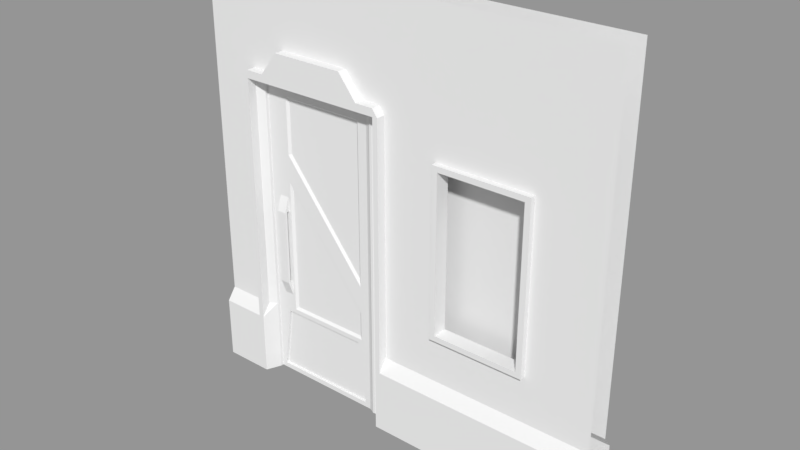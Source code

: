 # Source: L5_ShopDoor.blend  (saved by Blender 2.78.0; exported with 4.5.12 LTS)
import bpy
from mathutils import Matrix  # noqa: F401  (used for matrix-valued properties, if any)

bpy.ops.wm.read_factory_settings(use_empty=True)
scene = bpy.context.scene
scene.name = 'Scene'

# ---- collections
col_collection_1 = bpy.data.collections.new('Collection 1'); scene.collection.children.link(col_collection_1)

# ---- materials (node trees are filled in below, after node groups)
mat_l5_shopdoorm = bpy.data.materials.new('L5_ShopDoorM')
mat_l5_shopdoorm.alpha_threshold = 0.0
mat_l5_shopdoorm.use_transparent_shadow = False
mat_l5_shopdoorm.roughness = 0.5
mat_l5_shopdoorm.line_color = (0.0, 0.0, 0.0, 1.0)

# ---- material node trees

# ---- meshes
me_l5_shopdoor = bpy.data.meshes.new('L5_ShopDoor')
me_l5_shopdoor.from_pydata([(-0.5329, -0.02014, 0.335), (-0.5534, -0.02014, 1.42), (0.04209, -0.02014, 1.468), (0.04209, -0.02014, 0.0), (-0.4806, -0.01015, 0.9821), (-0.4806, -0.01015, 1.154), (0.006429, -0.03395, 0.4718), (0.006429, -0.03395, 0.6231), (-0.006429, -0.03395, 0.4718), (-0.006429, -0.03395, 0.6231), (-0.09284, -0.01015, 1.409), (-0.01929, -0.02651, 1.468), (0.01929, -0.02651, 1.468), (0.03418, -0.02014, 1.468), (-0.1015, -0.02014, 0.335), (-0.01929, -0.02651, 0.0), (0.01929, -0.02651, 0.0), (0.03418, -0.02014, 0.0), (-0.09284, -0.01015, 0.4961), (-0.09284, -0.01015, 0.668), (-0.5741, -0.02014, 0.02339), (-0.6008, -0.02014, 1.468), (-0.5534, -0.02014, 1.15), (-0.5534, -0.02014, 1.016), (-0.03418, -0.02014, 1.468), (-0.06037, -0.02014, 0.02339), (-0.03418, -0.02014, 0.4718), (-0.03418, -0.02014, 0.6231), (-0.6008, -0.02014, 0.0), (-0.03418, -0.02014, 0.0), (-0.01929, -0.02651, 0.4718), (-0.01929, -0.02651, 0.6231), (-0.5534, -0.02014, 0.3584), (-0.09284, -0.01015, 0.3702), (0.01929, -0.02651, 0.4718), (0.01929, -0.02651, 0.6231), (-0.5741, -0.008179, 0.02339), (-0.06037, -0.008179, 0.02339), (0.03418, -0.02014, 0.4718), (0.03418, -0.02014, 0.6231), (-0.5329, -0.008179, 0.335), (-0.1015, -0.008179, 0.335), (0.04209, -0.02014, 0.4718), (0.04209, -0.02014, 0.6231), (-0.5256, -0.02014, 1.468), (-0.5256, -0.02014, 0.0), (-0.6008, -0.02014, 1.139), (-0.6008, -0.02014, 0.9875), (-0.4806, -0.01015, 1.409), (-0.4806, -0.01015, 0.3702), (0.006429, -0.03395, 0.0), (-0.5069, -0.02014, 0.02339), (-0.006429, -0.03395, 0.0), (-0.4781, -0.02014, 0.335), (0.006429, -0.03395, 1.468), (-0.5069, -0.008179, 0.02339), (-0.006429, -0.03395, 1.468), (-0.4781, -0.008179, 0.335), (-0.5066, -0.04522, 0.5062), (-0.5066, -0.02014, 0.4347), (-0.5066, -0.02014, 0.9395), (-0.5066, -0.02014, 0.5062), (-0.5534, -0.02014, 0.5062), (-0.5066, -0.02014, 0.8681), (-0.5066, -0.04522, 0.8681), (-0.5534, -0.04522, 0.8681), (-0.5534, -0.04522, 0.5062), (-0.5534, -0.02014, 0.4347), (-0.5534, -0.02014, 0.8681), (-0.5534, -0.02014, 0.9395), (-0.5534, -0.03268, 0.8681), (-0.5066, -0.03268, 0.8681), (-0.5066, -0.03268, 0.5062), (-0.5534, -0.03268, 0.5062), (-0.4924, -0.02014, 1.42), (-0.08103, -0.02014, 1.42), (-0.4924, -0.02014, 0.3584), (-0.08103, -0.02014, 0.3584), (-0.08103, -0.02014, 0.5002), (-0.08103, -0.02014, 0.6343), (-0.4924, -0.02014, 1.15), (-0.4924, -0.02014, 1.016), (-0.5329, 0.02014, 0.335), (-0.5534, 0.02014, 1.42), (0.04209, 0.02014, 1.468), (0.04209, 0.02014, 0.0), (-0.4806, 0.01015, 0.9821), (-0.4806, 0.01015, 1.154), (0.006429, 0.03395, 0.4718), (0.006429, 0.03395, 0.6231), (-0.006429, 0.03395, 0.4718), (-0.006429, 0.03395, 0.6231), (-0.09284, 0.01015, 1.409), (-0.01929, 0.02651, 1.468), (0.01929, 0.02651, 1.468), (0.03418, 0.02014, 1.468), (-0.1015, 0.02014, 0.335), (-0.01929, 0.02651, 0.0), (0.01929, 0.02651, 0.0), (0.03418, 0.02014, 0.0), (-0.09284, 0.01015, 0.4961), (-0.09284, 0.01015, 0.668), (-0.5741, 0.02014, 0.02339), (-0.6008, 0.02014, 1.468), (-0.5534, 0.02014, 1.15), (-0.5534, 0.02014, 1.016), (-0.03418, 0.02014, 1.468), (-0.06037, 0.02014, 0.02339), (-0.03418, 0.02014, 0.4718), (-0.03418, 0.02014, 0.6231), (-0.6008, 0.02014, 0.0), (-0.03418, 0.02014, 0.0), (-0.01929, 0.02651, 0.4718), (-0.01929, 0.02651, 0.6231), (-0.5534, 0.02014, 0.3584), (-0.09284, 0.01015, 0.3702), (0.01929, 0.02651, 0.4718), (0.01929, 0.02651, 0.6231), (-0.5741, 0.008179, 0.02339), (-0.06037, 0.008179, 0.02339), (0.03418, 0.02014, 0.4718), (0.03418, 0.02014, 0.6231), (-0.5329, 0.008179, 0.335), (-0.1015, 0.008179, 0.335), (0.04209, 0.02014, 0.4718), (0.04209, 0.02014, 0.6231), (-0.5256, 0.02014, 1.468), (-0.5256, 0.02014, 0.0), (-0.6008, 0.02014, 1.139), (-0.6008, 0.02014, 0.9875), (-0.4806, 0.01015, 1.409), (-0.4806, 0.01015, 0.3702), (0.006429, 0.03395, 0.0), (-0.5069, 0.02014, 0.02339), (-0.006429, 0.03395, 0.0), (-0.4781, 0.02014, 0.335), (0.006429, 0.03395, 1.468), (-0.5069, 0.008179, 0.02339), (-0.006429, 0.03395, 1.468), (-0.4781, 0.008179, 0.335), (-0.5066, 0.04522, 0.5062), (-0.5066, 0.02014, 0.4347), (-0.5066, 0.02014, 0.9395), (-0.5066, 0.02014, 0.5062), (-0.5534, 0.02014, 0.5062), (-0.5066, 0.02014, 0.8681), (-0.5066, 0.04522, 0.8681), (-0.5534, 0.04522, 0.8681), (-0.5534, 0.04522, 0.5062), (-0.5534, 0.02014, 0.4347), (-0.5534, 0.02014, 0.8681), (-0.5534, 0.02014, 0.9395), (-0.5534, 0.03268, 0.8681), (-0.5066, 0.03268, 0.8681), (-0.5066, 0.03268, 0.5062), (-0.5534, 0.03268, 0.5062), (-0.4924, 0.02014, 1.42), (-0.08103, 0.02014, 1.42), (-0.4924, 0.02014, 0.3584), (-0.08103, 0.02014, 0.3584), (-0.08103, 0.02014, 0.5002), (-0.08103, 0.02014, 0.6343), (-0.4924, 0.02014, 1.15), (-0.4924, 0.02014, 1.016)], [], [(80, 74, 1, 22), (43, 2, 13, 39), (39, 13, 12, 35), (9, 56, 11, 31), (31, 11, 24, 27), (81, 80, 22, 23), (73, 67, 66), (42, 43, 39, 38), (22, 1, 21, 46), (3, 42, 38, 17), (38, 39, 35, 34), (74, 75, 24, 44), (17, 38, 34, 16), (8, 9, 31, 30), (78, 77, 29, 26), (52, 8, 30, 15), (51, 20, 28, 45), (30, 31, 27, 26), (53, 14, 77, 76), (15, 30, 26, 29), (20, 0, 32, 28), (23, 22, 46, 47), (14, 25, 29, 77), (69, 23, 47), (57, 40, 36, 55), (79, 78, 26, 27), (75, 79, 27, 24), (25, 14, 41, 37), (0, 20, 36, 40), (53, 0, 40, 57), (51, 25, 37, 55), (20, 51, 55, 36), (14, 53, 57, 41), (6, 7, 9, 8), (50, 6, 8, 52), (41, 57, 55, 37), (78, 79, 80, 81), (0, 53, 76, 32), (33, 18, 4, 49), (25, 51, 45, 29), (34, 35, 7, 6), (1, 74, 44, 21), (16, 34, 6, 50), (7, 54, 56, 9), (19, 10, 48, 5), (35, 12, 54, 7), (63, 68, 62, 61), (81, 23, 69, 60), (32, 76, 59, 67), (81, 60, 63), (59, 76, 61), (32, 67, 28), (62, 68, 47, 28), (69, 70, 65), (60, 69, 65, 64), (58, 66, 67, 59), (67, 62, 28), (71, 60, 64), (76, 81, 63, 61), (59, 72, 58), (70, 73, 66, 65), (71, 72, 73, 70), (68, 69, 47), (68, 63, 71, 70), (63, 60, 71), (69, 68, 70), (61, 62, 73, 72), (59, 61, 72), (62, 67, 73), (72, 71, 64, 58), (65, 66, 58, 64), (48, 10, 75, 74), (33, 49, 76, 77), (18, 33, 77, 78), (19, 5, 80, 79), (4, 18, 78, 81), (5, 48, 74, 80), (10, 19, 79, 75), (49, 4, 81, 76), (162, 104, 83, 156), (125, 121, 95, 84), (121, 117, 94, 95), (91, 113, 93, 138), (113, 109, 106, 93), (163, 105, 104, 162), (155, 148, 149), (124, 120, 121, 125), (104, 128, 103, 83), (85, 99, 120, 124), (120, 116, 117, 121), (156, 126, 106, 157), (99, 98, 116, 120), (90, 112, 113, 91), (160, 108, 111, 159), (134, 97, 112, 90), (133, 127, 110, 102), (112, 108, 109, 113), (135, 158, 159, 96), (97, 111, 108, 112), (102, 110, 114, 82), (105, 129, 128, 104), (96, 159, 111, 107), (151, 129, 105), (139, 137, 118, 122), (161, 109, 108, 160), (157, 106, 109, 161), (107, 119, 123, 96), (82, 122, 118, 102), (135, 139, 122, 82), (133, 137, 119, 107), (102, 118, 137, 133), (96, 123, 139, 135), (88, 90, 91, 89), (132, 134, 90, 88), (123, 119, 137, 139), (160, 163, 162, 161), (82, 114, 158, 135), (115, 131, 86, 100), (107, 111, 127, 133), (116, 88, 89, 117), (83, 103, 126, 156), (98, 132, 88, 116), (89, 91, 138, 136), (101, 87, 130, 92), (117, 89, 136, 94), (145, 143, 144, 150), (163, 142, 151, 105), (114, 149, 141, 158), (163, 145, 142), (141, 143, 158), (114, 110, 149), (144, 110, 129, 150), (151, 147, 152), (142, 146, 147, 151), (140, 141, 149, 148), (149, 110, 144), (153, 146, 142), (158, 143, 145, 163), (141, 140, 154), (152, 147, 148, 155), (153, 152, 155, 154), (150, 129, 151), (150, 152, 153, 145), (145, 153, 142), (151, 152, 150), (143, 154, 155, 144), (141, 154, 143), (144, 155, 149), (154, 140, 146, 153), (147, 146, 140, 148), (130, 156, 157, 92), (115, 159, 158, 131), (100, 160, 159, 115), (101, 161, 162, 87), (86, 163, 160, 100), (87, 162, 156, 130), (92, 157, 161, 101), (131, 158, 163, 86), (47, 129, 110, 28), (46, 128, 129, 47), (21, 103, 128, 46), (44, 126, 103, 21), (24, 106, 126, 44), (11, 93, 106, 24), (56, 138, 93, 11), (54, 136, 138, 56), (12, 94, 136, 54), (13, 95, 94, 12), (2, 84, 95, 13), (43, 125, 84, 2), (42, 124, 125, 43), (3, 85, 124, 42)])
me_l5_shopdoor.materials.append(mat_l5_shopdoorm)
me_l5_shopdoor.use_remesh_preserve_volume = False
me_l5_shopdoor.use_remesh_preserve_attributes = False
me_l5_shopdoor.use_mirror_vertex_groups = False
me_l5_shopdoor.update()
me_l5_shopdoorframe = bpy.data.meshes.new('L5_ShopDoorFrame')
me_l5_shopdoorframe.from_pydata([(-0.05507, -0.06043, 2.0), (1.0, -0.1039, 0.0), (-1.0, -0.1039, 0.0), (-0.03, -0.06043, 2.0), (-0.7843, -0.1039, 0.0), (1.0, -0.06043, 2.0), (-1.0, -0.06043, 2.0), (-0.7592, -0.1039, 0.0), (1.0, -0.1039, 0.3002), (-1.0, -0.1039, 0.3002), (-0.05507, -0.1039, 0.0), (1.0, -0.06043, 0.3584), (-1.0, -0.06043, 0.3584), (-0.7592, -0.06043, 2.0), (-0.7843, -0.06043, 2.0), (-0.05507, -0.06043, 0.3584), (-0.7592, -0.06043, 0.3584), (-0.7843, -0.06043, 0.3584), (-0.08571, 0.03395, 1.468), (-0.7286, -0.03395, 0.3002), (1.0, -0.06043, 1.468), (1.0, -0.06043, 1.497), (-1.0, -0.06043, 1.468), (-1.0, -0.06043, 1.497), (-0.03, -0.06043, 1.497), (-0.03, -0.06043, 1.468), (-0.7286, -0.03395, 0.3584), (-0.05507, -0.06043, 1.533), (-0.08571, -0.03395, 1.468), (-0.7592, -0.06043, 1.533), (-0.7843, -0.06043, 1.497), (-0.7843, -0.06043, 1.468), (-0.7286, 0.03395, 1.468), (-0.03, -0.06043, 0.3584), (-0.03, -0.1039, 0.0), (-0.03, -0.1039, 0.3002), (-0.7286, 0.03395, 0.3002), (-0.05507, -0.06043, 1.496), (-0.7592, -0.06043, 1.496), (0.2191, -0.1039, 0.0), (0.6952, -0.1039, 0.0), (0.6952, -0.1039, 0.3002), (0.2191, -0.1039, 0.3002), (0.6952, -0.06043, 0.3584), (-0.7286, 0.03395, 0.0), (-0.7286, -0.03395, 1.468), (-0.7286, 0.03395, 0.3584), (-0.7286, -0.03395, 0.0), (0.2191, -0.06043, 0.3584), (0.6952, -0.06043, 1.468), (0.2191, -0.06043, 1.468), (0.6952, -0.06043, 1.497), (0.2191, -0.06043, 1.497), (0.6952, -0.06043, 2.0), (0.2191, -0.06043, 2.0), (0.6852, -0.06043, 0.5764), (0.2291, -0.06043, 0.5764), (0.6852, -0.06043, 1.368), (0.2291, -0.06043, 1.368), (0.6585, -0.01566, 0.6025), (0.2558, -0.01566, 0.6025), (0.6585, -0.01566, 1.342), (0.2558, -0.01566, 1.342), (0.6852, -0.08576, 0.5764), (0.2291, -0.08576, 0.5764), (0.6852, -0.08576, 1.368), (0.2291, -0.08576, 1.368), (0.6585, -0.08576, 0.6025), (0.2558, -0.08576, 0.6025), (0.6585, -0.08576, 1.342), (0.2558, -0.08576, 1.342), (-0.08571, 0.06043, 2.0), (1.0, 0.1039, 0.0), (-1.0, 0.1039, 0.0), (-0.03, 0.06043, 2.0), (-0.7843, 0.1039, 0.0), (1.0, 0.06043, 2.0), (-1.0, 0.06043, 2.0), (-0.7592, 0.1039, 0.0), (1.0, 0.1039, 0.3002), (-1.0, 0.1039, 0.3002), (-0.05507, 0.1039, 0.0), (1.0, 0.06043, 0.3584), (-1.0, 0.06043, 0.3584), (-0.7286, 0.06043, 2.0), (-0.7843, 0.06043, 2.0), (-0.05507, 0.1039, 0.3002), (-0.7592, 0.1039, 0.3002), (-0.7843, 0.1039, 0.3002), (-0.05507, 0.06043, 0.3584), (-0.7592, 0.06043, 0.3584), (-0.7843, 0.06043, 0.3584), (1.0, 0.06043, 1.468), (1.0, 0.06043, 1.517), (-1.0, 0.06043, 1.468), (-1.0, 0.06043, 1.517), (-0.03, 0.06043, 1.517), (-0.03, 0.06043, 1.468), (-0.08571, 0.06043, 1.517), (-0.7286, 0.06043, 1.517), (-0.08571, 0.03395, 0.3002), (-0.7843, 0.06043, 1.517), (-0.7843, 0.06043, 1.468), (-0.08571, -0.03395, 0.3002), (-0.08571, 0.03395, 0.0), (-0.08571, -0.03395, 0.0), (-0.03, 0.06043, 0.3584), (-0.03, 0.1039, 0.0), (-0.03, 0.1039, 0.3002), (-0.08571, 0.03395, 0.3584), (-0.08571, -0.03395, 0.3584), (-0.05507, 0.06043, 1.496), (-0.7592, 0.06043, 1.496), (-0.2311, -0.06043, 1.644), (-0.6482, -0.03395, 1.468), (-0.5832, -0.06043, 1.644), (-0.2311, -0.06043, 1.496), (-0.6482, 0.03395, 1.468), (-0.5832, -0.06043, 1.496), (-0.2311, -0.06043, 2.0), (-0.6482, 0.06043, 2.0), (-0.5832, -0.06043, 2.0), (-0.5679, 0.03395, 1.468), (-0.6712, 0.06043, 1.496), (-0.2464, 0.03395, 1.468), (-0.2464, 0.06043, 1.517), (-0.6482, 0.06043, 1.517), (-0.5679, 0.06043, 1.517), (-0.2311, 0.06043, 1.496), (-0.6712, -0.06043, 2.0), (-0.5832, 0.06043, 1.496), (-0.2464, 0.06043, 2.0), (-0.6712, -0.06043, 1.496), (-0.5679, 0.06043, 2.0), (-0.5679, -0.03395, 1.468), (-0.6712, -0.06043, 1.533), (-0.2464, -0.03395, 1.468), (-0.1661, 0.03395, 1.468), (-0.1661, -0.03395, 1.468), (-0.1431, -0.06043, 1.533), (-0.1431, -0.06043, 1.496), (-0.1431, -0.06043, 2.0), (-0.1661, 0.06043, 1.517), (-0.1431, 0.06043, 1.496), (-0.1661, 0.06043, 2.0), (-0.7592, -0.1039, 0.3002), (-0.7843, -0.1039, 0.3002), (-0.7592, -0.1039, 0.3584), (-0.7843, -0.1039, 0.3584), (-0.05507, -0.1039, 0.3584), (-0.05507, -0.1039, 0.3002), (-0.7843, -0.1039, 1.497), (-0.7843, -0.1039, 1.468), (-0.7592, -0.1039, 1.533), (-0.03, -0.1039, 1.497), (-0.05507, -0.1039, 1.533), (-0.03, -0.1039, 0.3584), (-0.03, -0.1039, 1.468), (-0.05507, -0.1039, 1.496), (-0.7592, -0.1039, 1.496), (-0.6712, -0.1039, 1.533), (-0.6712, -0.1039, 1.496), (-0.1431, -0.1039, 1.533), (-0.2311, -0.1039, 1.644), (-0.5832, -0.1039, 1.644), (-0.1431, -0.1039, 1.496), (-0.2311, -0.1039, 1.496), (-0.5832, -0.1039, 1.496)], [], [(30, 14, 6, 23), (27, 139, 162, 155), (4, 146, 9, 2), (146, 17, 12, 9), (7, 145, 146, 4), (29, 13, 14, 30), (26, 46, 32, 45), (17, 31, 22, 12), (145, 16, 147), (31, 30, 23, 22), (10, 34, 35, 150), (38, 132, 161, 159), (46, 90, 112, 32), (0, 27, 24, 3), (47, 44, 36, 19), (33, 48, 50, 25), (35, 33, 156), (145, 19, 26, 16), (113, 115, 164, 163), (39, 42, 35, 34), (42, 48, 33, 35), (135, 29, 153, 160), (150, 15, 110, 103), (43, 11, 20, 49), (50, 52, 24, 25), (15, 150, 149), (135, 129, 13, 29), (21, 51, 49, 20), (137, 143, 111, 18), (109, 18, 111, 89), (7, 47, 19, 145), (11, 43, 41, 8), (8, 41, 40, 1), (53, 54, 52, 51), (49, 51, 52, 50), (48, 43, 55, 56), (36, 87, 90, 46), (103, 110, 109, 100), (41, 43, 48, 42), (5, 53, 51, 21), (40, 41, 42, 39), (62, 61, 69, 70), (43, 49, 57, 55), (49, 50, 58, 57), (50, 48, 56, 58), (54, 3, 24, 52), (56, 55, 63, 64), (60, 62, 70, 68), (55, 57, 65, 63), (63, 65, 69, 67), (64, 63, 67, 68), (66, 64, 68, 70), (65, 66, 70, 69), (58, 56, 64, 66), (57, 58, 66, 65), (61, 59, 67, 69), (59, 60, 68, 67), (101, 95, 77, 85), (87, 88, 91, 90), (75, 73, 80, 88), (88, 80, 83, 91), (78, 75, 88, 87), (99, 101, 85, 84), (110, 28, 18, 109), (83, 94, 102, 91), (140, 138, 28, 37), (19, 36, 46, 26), (102, 94, 95, 101), (81, 86, 108, 107), (86, 89, 106, 108), (89, 111, 97, 106), (71, 74, 96, 98), (15, 37, 28, 110), (91, 102, 112, 90), (111, 98, 96, 97), (138, 137, 18, 28), (10, 150, 103, 105), (112, 102, 101, 99), (104, 100, 86, 81), (79, 72, 107, 108), (79, 108, 106, 82), (105, 103, 100, 104), (82, 106, 97, 92), (44, 78, 87, 36), (123, 112, 99, 126), (126, 99, 84, 120), (16, 26, 45, 38), (100, 109, 89, 86), (76, 93, 96, 74), (92, 97, 96, 93), (142, 125, 131, 144), (128, 130, 127, 125), (143, 128, 125, 142), (16, 38, 159, 147), (134, 122, 124, 136), (114, 117, 122, 134), (115, 121, 129, 135), (118, 134, 136, 116), (132, 114, 134, 118), (130, 123, 126, 127), (122, 130, 128, 124), (117, 123, 130, 122), (127, 126, 120, 133), (113, 119, 121, 115), (139, 141, 119, 113), (45, 32, 117, 114), (25, 24, 154, 157), (139, 113, 163, 162), (38, 45, 114, 132), (32, 112, 123, 117), (125, 127, 133, 131), (27, 0, 141, 139), (111, 143, 142, 98), (98, 142, 144, 71), (136, 124, 137, 138), (116, 136, 138, 140), (124, 128, 143, 137), (145, 147, 148, 146), (147, 159, 152, 148), (150, 35, 156, 149), (158, 157, 154, 155), (159, 153, 151, 152), (156, 157, 158, 149), (161, 160, 153, 159), (158, 155, 162, 165), (167, 164, 160, 161), (166, 163, 164, 167), (165, 162, 163, 166), (30, 31, 152, 151), (116, 140, 165, 166), (17, 146, 148), (140, 37, 158, 165), (31, 17, 148, 152), (132, 118, 167, 161), (29, 30, 151, 153), (118, 116, 166, 167), (24, 27, 155, 154), (33, 25, 157, 156), (37, 15, 149, 158), (115, 135, 160, 164)])
me_l5_shopdoorframe.materials.append(mat_l5_shopdoorm)
me_l5_shopdoorframe.use_remesh_preserve_volume = False
me_l5_shopdoorframe.use_remesh_preserve_attributes = False
me_l5_shopdoorframe.use_mirror_vertex_groups = False
me_l5_shopdoorframe.update()

# ---- objects
ob_l5_shopdoor = bpy.data.objects.new('L5_ShopDoor', me_l5_shopdoor)
ob_l5_shopdoorframe = bpy.data.objects.new('L5_ShopDoorFrame', me_l5_shopdoorframe)

# ---- transforms, parenting, visibility, modifiers, constraints
ob_l5_shopdoor.location = (-0.1278, 0.0, 0.0)
ob_l5_shopdoor.lock_rotations_4d = False
ob_l5_shopdoor.empty_display_type = 'ARROWS'
ob_l5_shopdoor.lineart.crease_threshold = 0.0
ob_l5_shopdoorframe.location = (0.0, 0.0, 0.0)
ob_l5_shopdoorframe.lock_rotations_4d = False
ob_l5_shopdoorframe.empty_display_type = 'ARROWS'
ob_l5_shopdoorframe.lineart.crease_threshold = 0.0

# ---- collection membership
col_collection_1.objects.link(ob_l5_shopdoor)
col_collection_1.objects.link(ob_l5_shopdoorframe)

# ---- scene / render settings (as saved in the file)
scene.frame_start = 1; scene.frame_end = 250; scene.frame_set(64)
scene.render.engine = 'BLENDER_EEVEE_NEXT'
scene.render.resolution_percentage = 50
scene.render.dither_intensity = 0.0
scene.cycles.use_denoising = False
scene.cycles.samples = 128
scene.cycles.sampling_pattern = 'TABULATED_SOBOL'
scene.cycles.light_sampling_threshold = 0.0
scene.cycles.use_adaptive_sampling = False
scene.cycles.use_light_tree = False
scene.cycles.blur_glossy = 0.0
scene.cycles.sample_clamp_indirect = 0.0
scene.view_settings.view_transform = 'Standard'
bpy.context.view_layer.update()

# ---- added for rendering (the .blend has no active camera and no usable light): camera, sun + grey world if the file has none
cam_auto = bpy.data.cameras.new('AutoCamera')
cam_auto.lens = 50.0
cam_auto.sensor_width = 36.0
cam_auto.clip_end = 1000.0
ob_auto_camera = bpy.data.objects.new('AutoCamera', cam_auto)
scene.collection.objects.link(ob_auto_camera)
ob_auto_camera.location = (2.62399, -3.14879, 3.09919)
ob_auto_camera.rotation_euler = (1.09748, -7.21219e-08, 0.694738)
scene.camera = ob_auto_camera
light_auto_sun = bpy.data.lights.new('AutoSun', 'SUN')
light_auto_sun.energy = 3.0
light_auto_sun.angle = 0.0523599
ob_auto_sun = bpy.data.objects.new('AutoSun', light_auto_sun)
scene.collection.objects.link(ob_auto_sun)
ob_auto_sun.rotation_euler = (0.872665, 0.174533, 0.523599)
if scene.world is None:
    world_auto = bpy.data.worlds.new('AutoWorld')
    world_auto.color = (0.3, 0.3, 0.3)
    scene.world = world_auto
bpy.context.view_layer.update()
